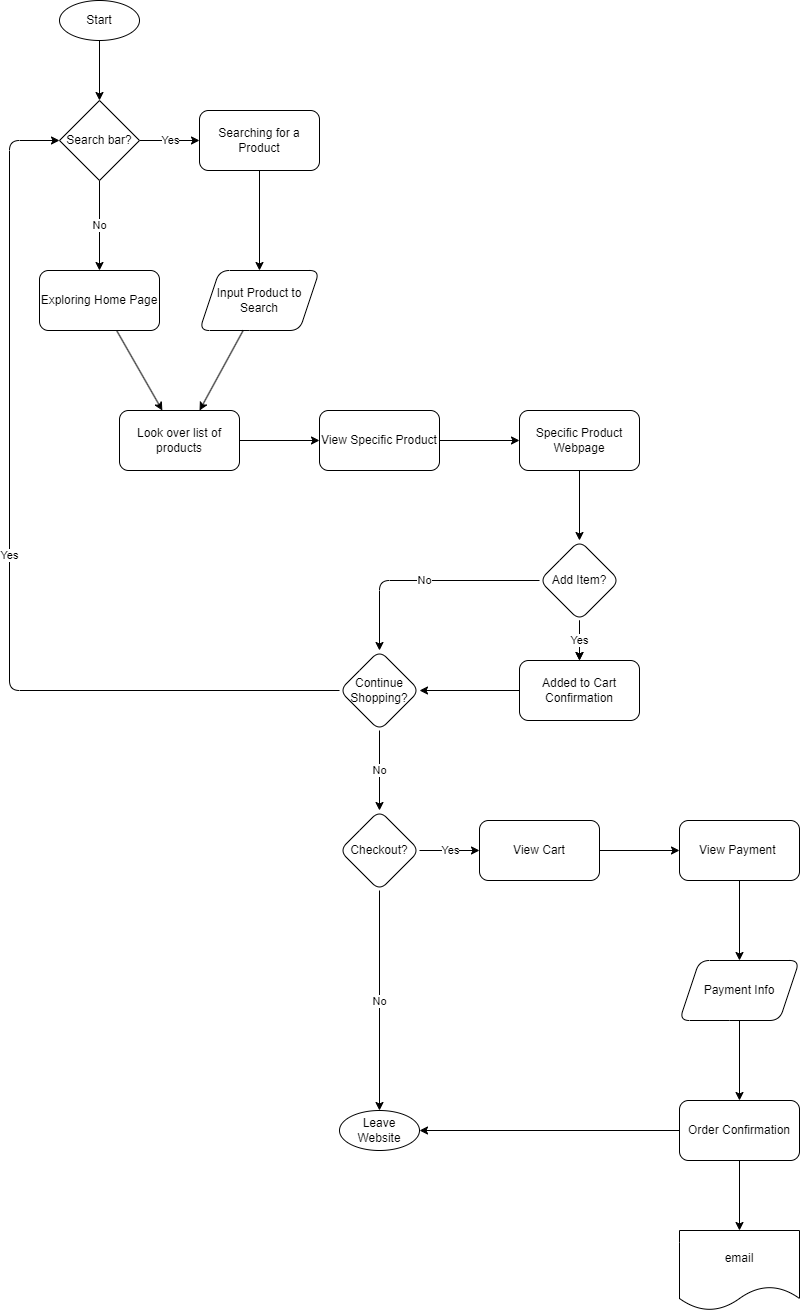

The diagram above was exported from draw.io. Its source (the exported page's mxGraphModel, read from the mxfile embedded in the PNG):
<mxGraphModel dx="1448" dy="1039" grid="1" gridSize="10" guides="1" tooltips="1" connect="1" arrows="1" fold="1" page="1" pageScale="1" pageWidth="1169" pageHeight="1654" math="0" shadow="0">
  <root>
    <mxCell id="0" />
    <mxCell id="1" parent="0" />
    <mxCell id="7" value="" style="edgeStyle=none;html=1;" edge="1" parent="1" source="2" target="6">
      <mxGeometry relative="1" as="geometry" />
    </mxCell>
    <mxCell id="2" value="Start" style="ellipse;whiteSpace=wrap;html=1;" vertex="1" parent="1">
      <mxGeometry x="90" y="40" width="80" height="40" as="geometry" />
    </mxCell>
    <mxCell id="9" value="No" style="edgeStyle=none;html=1;" edge="1" parent="1" source="6" target="8">
      <mxGeometry relative="1" as="geometry" />
    </mxCell>
    <mxCell id="11" value="Yes" style="edgeStyle=none;html=1;" edge="1" parent="1" source="6" target="10">
      <mxGeometry relative="1" as="geometry" />
    </mxCell>
    <mxCell id="6" value="Search bar?" style="rhombus;whiteSpace=wrap;html=1;" vertex="1" parent="1">
      <mxGeometry x="90" y="140" width="80" height="80" as="geometry" />
    </mxCell>
    <mxCell id="20" value="" style="edgeStyle=none;html=1;" edge="1" parent="1" source="8" target="19">
      <mxGeometry relative="1" as="geometry" />
    </mxCell>
    <mxCell id="8" value="Exploring Home Page" style="rounded=1;whiteSpace=wrap;html=1;" vertex="1" parent="1">
      <mxGeometry x="70" y="310" width="120" height="60" as="geometry" />
    </mxCell>
    <mxCell id="13" value="" style="edgeStyle=none;html=1;" edge="1" parent="1" source="10" target="12">
      <mxGeometry relative="1" as="geometry" />
    </mxCell>
    <mxCell id="10" value="Searching for a Product" style="rounded=1;whiteSpace=wrap;html=1;" vertex="1" parent="1">
      <mxGeometry x="230" y="150" width="120" height="60" as="geometry" />
    </mxCell>
    <mxCell id="12" value="Input Product to Search" style="shape=parallelogram;perimeter=parallelogramPerimeter;whiteSpace=wrap;html=1;fixedSize=1;rounded=1;" vertex="1" parent="1">
      <mxGeometry x="230" y="310" width="120" height="60" as="geometry" />
    </mxCell>
    <mxCell id="23" value="" style="edgeStyle=none;html=1;" edge="1" parent="1" source="19" target="22">
      <mxGeometry relative="1" as="geometry" />
    </mxCell>
    <mxCell id="19" value="Look over list of products" style="whiteSpace=wrap;html=1;rounded=1;" vertex="1" parent="1">
      <mxGeometry x="150" y="450" width="120" height="60" as="geometry" />
    </mxCell>
    <mxCell id="21" style="edgeStyle=none;html=1;entryX=0.667;entryY=0;entryDx=0;entryDy=0;entryPerimeter=0;" edge="1" parent="1" source="12" target="19">
      <mxGeometry relative="1" as="geometry" />
    </mxCell>
    <mxCell id="25" value="" style="edgeStyle=none;html=1;" edge="1" parent="1" source="22" target="24">
      <mxGeometry relative="1" as="geometry" />
    </mxCell>
    <mxCell id="22" value="View Specific Product" style="whiteSpace=wrap;html=1;rounded=1;" vertex="1" parent="1">
      <mxGeometry x="350" y="450" width="120" height="60" as="geometry" />
    </mxCell>
    <mxCell id="27" value="" style="edgeStyle=none;html=1;" edge="1" parent="1" source="24" target="26">
      <mxGeometry relative="1" as="geometry" />
    </mxCell>
    <mxCell id="24" value="Specific Product Webpage" style="whiteSpace=wrap;html=1;rounded=1;" vertex="1" parent="1">
      <mxGeometry x="550" y="450" width="120" height="60" as="geometry" />
    </mxCell>
    <mxCell id="30" value="" style="edgeStyle=none;html=1;" edge="1" parent="1" source="26" target="29">
      <mxGeometry relative="1" as="geometry" />
    </mxCell>
    <mxCell id="31" value="Yes" style="edgeStyle=none;html=1;" edge="1" parent="1" source="26" target="29">
      <mxGeometry relative="1" as="geometry" />
    </mxCell>
    <mxCell id="34" value="No" style="edgeStyle=none;html=1;entryX=0.5;entryY=0;entryDx=0;entryDy=0;" edge="1" parent="1" source="26" target="32">
      <mxGeometry relative="1" as="geometry">
        <Array as="points">
          <mxPoint x="410" y="620" />
        </Array>
      </mxGeometry>
    </mxCell>
    <mxCell id="26" value="Add Item?" style="rhombus;whiteSpace=wrap;html=1;rounded=1;" vertex="1" parent="1">
      <mxGeometry x="570" y="580" width="80" height="80" as="geometry" />
    </mxCell>
    <mxCell id="33" value="" style="edgeStyle=none;html=1;" edge="1" parent="1" source="29" target="32">
      <mxGeometry relative="1" as="geometry" />
    </mxCell>
    <mxCell id="29" value="Added to Cart Confirmation" style="whiteSpace=wrap;html=1;rounded=1;" vertex="1" parent="1">
      <mxGeometry x="550" y="700" width="120" height="60" as="geometry" />
    </mxCell>
    <mxCell id="38" value="No" style="edgeStyle=none;html=1;" edge="1" parent="1" source="32" target="37">
      <mxGeometry relative="1" as="geometry" />
    </mxCell>
    <mxCell id="32" value="Continue Shopping?" style="rhombus;whiteSpace=wrap;html=1;rounded=1;" vertex="1" parent="1">
      <mxGeometry x="370" y="690" width="80" height="80" as="geometry" />
    </mxCell>
    <mxCell id="35" value="Yes" style="edgeStyle=none;html=1;entryX=0;entryY=0.5;entryDx=0;entryDy=0;" edge="1" parent="1" source="32" target="6">
      <mxGeometry relative="1" as="geometry">
        <Array as="points">
          <mxPoint x="40" y="730" />
          <mxPoint x="40" y="180" />
        </Array>
      </mxGeometry>
    </mxCell>
    <mxCell id="40" value="No" style="edgeStyle=none;html=1;" edge="1" parent="1" source="37" target="39">
      <mxGeometry relative="1" as="geometry" />
    </mxCell>
    <mxCell id="42" value="Yes" style="edgeStyle=none;html=1;" edge="1" parent="1" source="37" target="41">
      <mxGeometry relative="1" as="geometry" />
    </mxCell>
    <mxCell id="37" value="Checkout?" style="rhombus;whiteSpace=wrap;html=1;rounded=1;" vertex="1" parent="1">
      <mxGeometry x="370" y="850" width="80" height="80" as="geometry" />
    </mxCell>
    <mxCell id="39" value="Leave Website" style="ellipse;whiteSpace=wrap;html=1;rounded=1;" vertex="1" parent="1">
      <mxGeometry x="370" y="1150" width="80" height="40" as="geometry" />
    </mxCell>
    <mxCell id="44" value="" style="edgeStyle=none;html=1;" edge="1" parent="1" source="41" target="43">
      <mxGeometry relative="1" as="geometry" />
    </mxCell>
    <mxCell id="41" value="View Cart" style="rounded=1;whiteSpace=wrap;html=1;" vertex="1" parent="1">
      <mxGeometry x="510" y="860" width="120" height="60" as="geometry" />
    </mxCell>
    <mxCell id="46" value="" style="edgeStyle=none;html=1;" edge="1" parent="1" source="43" target="45">
      <mxGeometry relative="1" as="geometry" />
    </mxCell>
    <mxCell id="43" value="View Payment&amp;nbsp;" style="whiteSpace=wrap;html=1;rounded=1;" vertex="1" parent="1">
      <mxGeometry x="710" y="860" width="120" height="60" as="geometry" />
    </mxCell>
    <mxCell id="48" value="" style="edgeStyle=none;html=1;" edge="1" parent="1" source="45" target="47">
      <mxGeometry relative="1" as="geometry" />
    </mxCell>
    <mxCell id="45" value="Payment Info" style="shape=parallelogram;perimeter=parallelogramPerimeter;whiteSpace=wrap;html=1;fixedSize=1;rounded=1;" vertex="1" parent="1">
      <mxGeometry x="710" y="1000" width="120" height="60" as="geometry" />
    </mxCell>
    <mxCell id="51" style="edgeStyle=none;html=1;entryX=1;entryY=0.5;entryDx=0;entryDy=0;" edge="1" parent="1" source="47" target="39">
      <mxGeometry relative="1" as="geometry">
        <Array as="points">
          <mxPoint x="450" y="1170" />
        </Array>
      </mxGeometry>
    </mxCell>
    <mxCell id="55" value="" style="edgeStyle=none;html=1;" edge="1" parent="1" source="47" target="54">
      <mxGeometry relative="1" as="geometry" />
    </mxCell>
    <mxCell id="47" value="Order Confirmation" style="whiteSpace=wrap;html=1;rounded=1;" vertex="1" parent="1">
      <mxGeometry x="710" y="1140" width="120" height="60" as="geometry" />
    </mxCell>
    <mxCell id="54" value="email" style="shape=document;whiteSpace=wrap;html=1;boundedLbl=1;rounded=1;" vertex="1" parent="1">
      <mxGeometry x="710" y="1270" width="120" height="80" as="geometry" />
    </mxCell>
  </root>
</mxGraphModel>